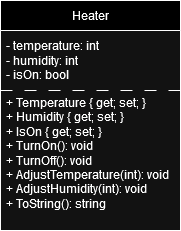

The diagram above was exported from draw.io. Its source (the exported page's mxGraphModel, read from the mxfile embedded in the PNG):
<mxGraphModel dx="819" dy="437" grid="1" gridSize="10" guides="1" tooltips="1" connect="1" arrows="1" fold="1" page="1" pageScale="1" pageWidth="827" pageHeight="1169" math="0" shadow="0">
  <root>
    <mxCell id="0" />
    <mxCell id="1" parent="0" />
    <mxCell id="fNgS8l1x63Nh7fMVVWdH-1" value="Heater" style="swimlane;fontStyle=0;childLayout=stackLayout;horizontal=1;startSize=30;horizontalStack=0;resizeParent=1;resizeParentMax=0;resizeLast=0;collapsible=1;marginBottom=0;whiteSpace=wrap;html=1;align=center;fontFamily=Helvetica;" vertex="1" parent="1">
      <mxGeometry x="360" y="220" width="180" height="230" as="geometry" />
    </mxCell>
    <mxCell id="fNgS8l1x63Nh7fMVVWdH-2" value="&lt;div&gt;- temperature: int&lt;/div&gt;&lt;div&gt;- humidity: int&lt;/div&gt;&lt;div&gt;- isOn: bool&lt;/div&gt;" style="text;strokeColor=default;fillColor=none;align=left;verticalAlign=middle;spacingLeft=4;spacingRight=4;overflow=hidden;points=[[0,0.5],[1,0.5]];portConstraint=eastwest;rotatable=0;whiteSpace=wrap;html=1;dashed=1;dashPattern=12 12;" vertex="1" parent="fNgS8l1x63Nh7fMVVWdH-1">
      <mxGeometry y="30" width="180" height="60" as="geometry" />
    </mxCell>
    <mxCell id="fNgS8l1x63Nh7fMVVWdH-4" value="&lt;div&gt;+ Temperature { get; set; }&lt;/div&gt;&lt;div&gt;+ Humidity { get; set; }&lt;/div&gt;&lt;div&gt;+ IsOn { get; set; }&lt;/div&gt;&lt;div&gt;+ TurnOn(): void&lt;/div&gt;&lt;div&gt;+ TurnOff(): void&lt;/div&gt;&lt;div&gt;+ AdjustTemperature(int): void&lt;/div&gt;&lt;div&gt;+ AdjustHumidity(int): void&lt;/div&gt;&lt;div&gt;+ ToString(): string&lt;br&gt;&lt;/div&gt;&lt;div&gt;&lt;br&gt;&lt;/div&gt;" style="text;strokeColor=none;fillColor=none;align=left;verticalAlign=middle;spacingLeft=4;spacingRight=4;overflow=hidden;points=[[0,0.5],[1,0.5]];portConstraint=eastwest;rotatable=0;whiteSpace=wrap;html=1;" vertex="1" parent="fNgS8l1x63Nh7fMVVWdH-1">
      <mxGeometry y="90" width="180" height="140" as="geometry" />
    </mxCell>
  </root>
</mxGraphModel>